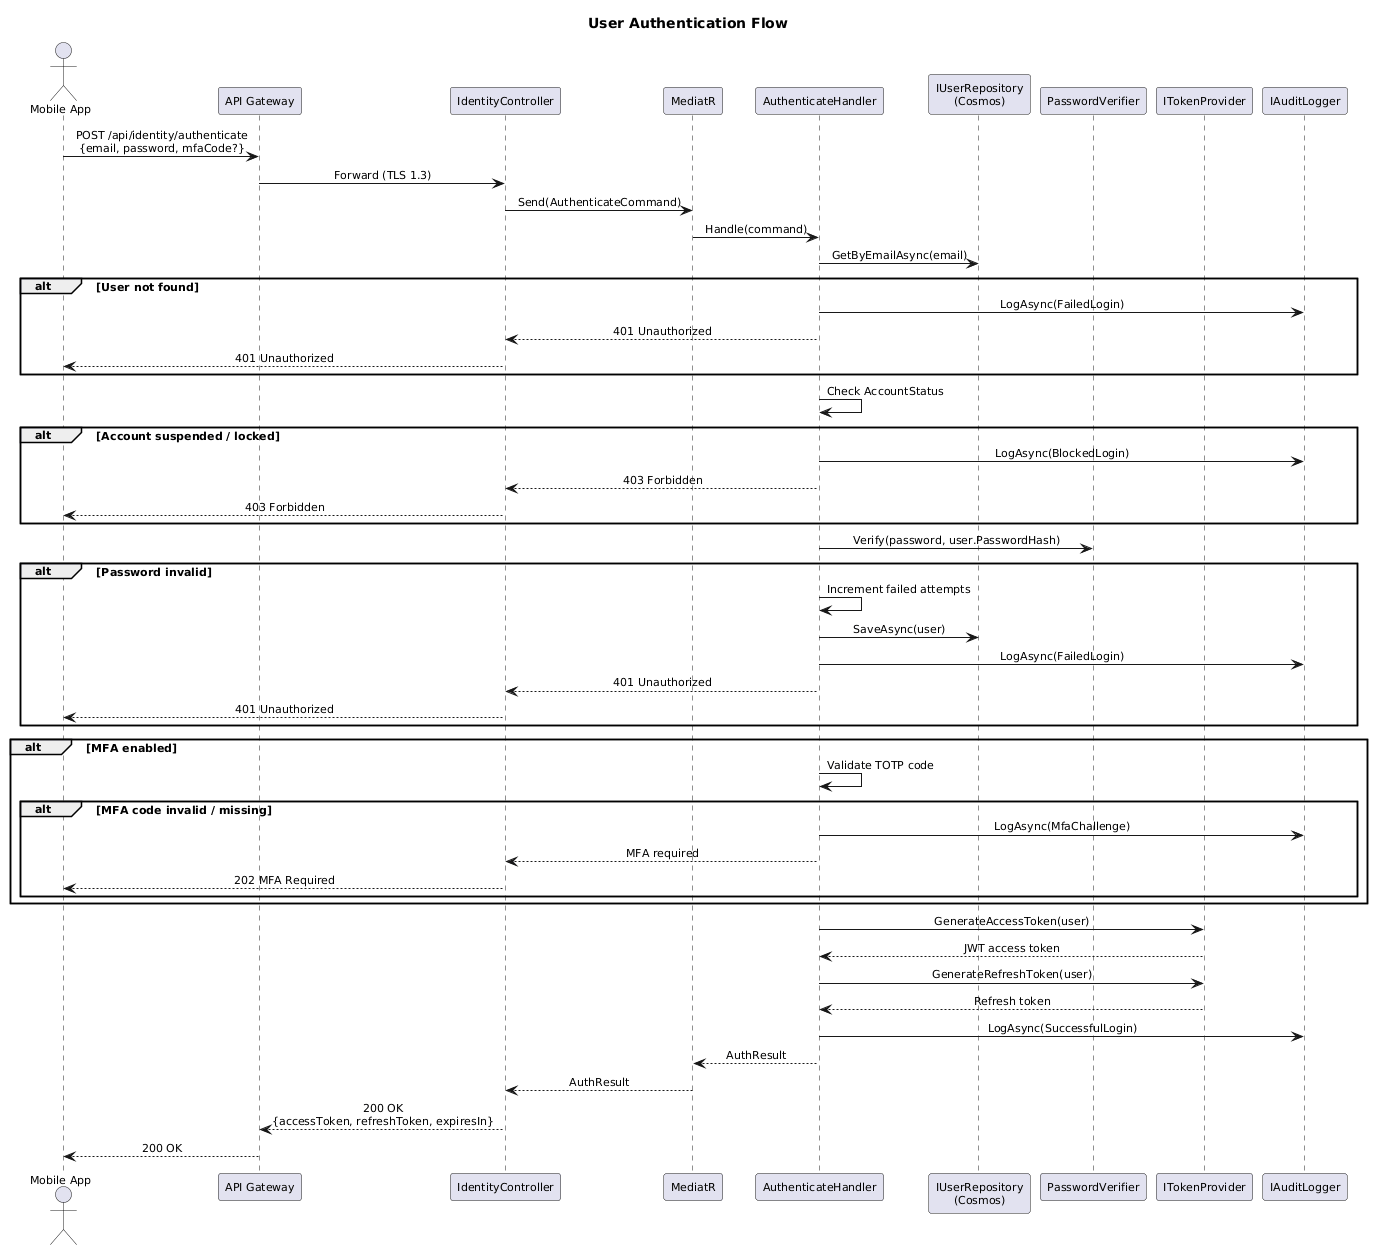

The diagram above was rendered by PlantUML. Its source (embedded in the PNG):
@startuml
skinparam defaultFontSize 11
skinparam sequenceMessageAlign center

title User Authentication Flow

actor "Mobile App" as Mobile
participant "API Gateway" as Gateway
participant "IdentityController" as Controller
participant "MediatR" as MediatR
participant "AuthenticateHandler" as Handler
participant "IUserRepository\n(Cosmos)" as Repo
participant "PasswordVerifier" as PwVerify
participant "ITokenProvider" as Token
participant "IAuditLogger" as Audit

Mobile -> Gateway : POST /api/identity/authenticate\n{email, password, mfaCode?}
Gateway -> Controller : Forward (TLS 1.3)

Controller -> MediatR : Send(AuthenticateCommand)
MediatR -> Handler : Handle(command)

Handler -> Repo : GetByEmailAsync(email)
alt User not found
    Handler -> Audit : LogAsync(FailedLogin)
    Handler --> Controller : 401 Unauthorized
    Controller --> Mobile : 401 Unauthorized
end

Handler -> Handler : Check AccountStatus
alt Account suspended / locked
    Handler -> Audit : LogAsync(BlockedLogin)
    Handler --> Controller : 403 Forbidden
    Controller --> Mobile : 403 Forbidden
end

Handler -> PwVerify : Verify(password, user.PasswordHash)
alt Password invalid
    Handler -> Handler : Increment failed attempts
    Handler -> Repo : SaveAsync(user)
    Handler -> Audit : LogAsync(FailedLogin)
    Handler --> Controller : 401 Unauthorized
    Controller --> Mobile : 401 Unauthorized
end

alt MFA enabled
    Handler -> Handler : Validate TOTP code
    alt MFA code invalid / missing
        Handler -> Audit : LogAsync(MfaChallenge)
        Handler --> Controller : MFA required
        Controller --> Mobile : 202 MFA Required
    end
end

Handler -> Token : GenerateAccessToken(user)
Token --> Handler : JWT access token
Handler -> Token : GenerateRefreshToken(user)
Token --> Handler : Refresh token

Handler -> Audit : LogAsync(SuccessfulLogin)

Handler --> MediatR : AuthResult
MediatR --> Controller : AuthResult
Controller --> Gateway : 200 OK\n{accessToken, refreshToken, expiresIn}
Gateway --> Mobile : 200 OK
@enduml